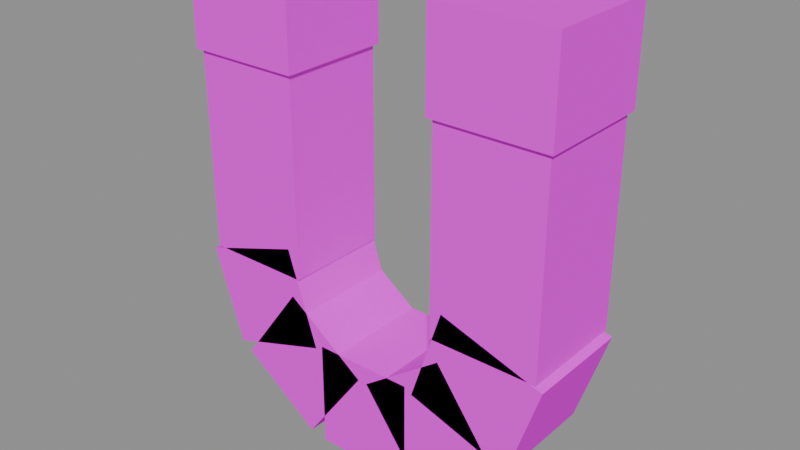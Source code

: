 # Source: magnet.blend  (saved by Blender 5.3.31; exported with 4.5.12 LTS)
import bpy
from mathutils import Matrix  # noqa: F401  (used for matrix-valued properties, if any)

bpy.ops.wm.read_factory_settings(use_empty=True)
scene = bpy.context.scene
scene.name = 'Scene'

# ---- images (referenced by path relative to the original .blend; pixels are not part of the script)
import os
ASSET_DIR = os.environ.get("B2B_ASSET_DIR", "")  # directory of the original .blend (textures are referenced by path, not embedded)
HERE = os.path.dirname(os.path.abspath(__file__))  # packed textures are extracted next to this script under _unpacked/

def load_image(name, relpath, width, height, colorspace="sRGB"):
    """Load a texture the original file referenced (path relative to the .blend, or extracted next to this script)."""
    p = next((c for c in (os.path.join(HERE, relpath), os.path.join(ASSET_DIR, relpath)) if relpath and os.path.exists(c)), "")
    if p:
        img = bpy.data.images.load(p, check_existing=True)
        img.name = name
    else:  # same state as the original file: an image datablock whose file is absent (Cycles renders it pink)
        img = bpy.data.images.new(name, width, height)
        img.source = "FILE"
        img.filepath = "//" + (relpath or name)
    img.colorspace_settings.name = colorspace
    return img
img_magnet_albedo = load_image('magnet_albedo', 'bakes/magnet_albedo.png', 1024, 1024, 'sRGB')

# ---- materials (node trees are filled in below, after node groups)
mat_magnet = bpy.data.materials.new('magnet')

# ---- material node trees
mat_magnet.use_nodes = True; mat_magnet.node_tree.nodes.clear()
_N = mat_magnet.node_tree.nodes; _L = mat_magnet.node_tree.links
n0 = _N.new('ShaderNodeBsdfPrincipled'); n0.name = 'Principled BSDF'; n0.location = (-200, 100)
n0.inputs[2].default_value = 1.0
n0.inputs[10].default_value = 0.005
n0.inputs[13].default_value = 0.0
n1 = _N.new('ShaderNodeOutputMaterial'); n1.name = 'Material Output'; n1.location = (200, 100)
n2 = _N.new('ShaderNodeTexImage'); n2.name = 'Image Texture'; n2.location = (0, 0)
n2.image = img_magnet_albedo
n2.interpolation = 'Closest'
_L.new(n0.outputs[0], n1.inputs[0])
_L.new(n2.outputs[0], n0.inputs[0])
n1.is_active_output = True

# ---- meshes
me_magnet = bpy.data.meshes.new('magnet')
me_magnet.from_pydata([(-0.24, -0.07, 0.23), (-0.24, -0.07, 0.49), (-0.24, 0.07, 0.23), (-0.24, 0.07, 0.49), (-0.1, -0.07, 0.23), (-0.1, -0.07, 0.49), (-0.1, 0.07, 0.23), (-0.1, 0.07, 0.49), (-0.245, -0.075, 0.49), (-0.245, -0.075, 0.61), (-0.245, 0.075, 0.49), (-0.245, 0.075, 0.61), (-0.095, -0.075, 0.49), (-0.095, -0.075, 0.61), (-0.095, 0.075, 0.49), (-0.095, 0.075, 0.61), (0.1, -0.07, 0.23), (0.1, -0.07, 0.49), (0.1, 0.07, 0.23), (0.1, 0.07, 0.49), (0.24, -0.07, 0.23), (0.24, -0.07, 0.49), (0.24, 0.07, 0.23), (0.24, 0.07, 0.49), (0.095, -0.075, 0.49), (0.095, -0.075, 0.61), (0.095, 0.075, 0.49), (0.095, 0.075, 0.61), (0.245, -0.075, 0.49), (0.245, -0.075, 0.61), (0.245, 0.075, 0.49), (0.245, 0.075, 0.61), (-0.1152, -0.07, 0.2671), (-0.07502, -0.07, 0.1435), (-0.1152, 0.07, 0.2671), (-0.07502, 0.07, 0.1435), (-0.2483, -0.07, 0.2238), (-0.2082, -0.07, 0.1002), (-0.2483, 0.07, 0.2238), (-0.2082, 0.07, 0.1002), (-0.1114, -0.07, 0.2035), (-0.006192, -0.07, 0.1271), (-0.1114, 0.07, 0.2035), (-0.006192, 0.07, 0.1271), (-0.1937, -0.07, 0.09022), (-0.08848, -0.07, 0.01381), (-0.1937, 0.07, 0.09022), (-0.08848, 0.07, 0.01381), (-0.065, -0.07, 0.15), (0.065, -0.07, 0.15), (-0.065, 0.07, 0.15), (0.065, 0.07, 0.15), (-0.065, -0.07, 0.01), (0.065, -0.07, 0.01), (-0.065, 0.07, 0.01), (0.065, 0.07, 0.01), (0.006192, -0.07, 0.1271), (0.1114, -0.07, 0.2035), (0.006192, 0.07, 0.1271), (0.1114, 0.07, 0.2035), (0.08848, -0.07, 0.01381), (0.1937, -0.07, 0.09022), (0.08848, 0.07, 0.01381), (0.1937, 0.07, 0.09022), (0.07502, -0.07, 0.1435), (0.1152, -0.07, 0.2671), (0.07502, 0.07, 0.1435), (0.1152, 0.07, 0.2671), (0.2082, -0.07, 0.1002), (0.2483, -0.07, 0.2238), (0.2082, 0.07, 0.1002), (0.2483, 0.07, 0.2238)], [], [(0, 1, 3, 2), (2, 3, 7, 6), (6, 7, 5, 4), (4, 5, 1, 0), (2, 6, 4, 0), (7, 3, 1, 5), (8, 9, 11, 10), (10, 11, 15, 14), (14, 15, 13, 12), (12, 13, 9, 8), (10, 14, 12, 8), (15, 11, 9, 13), (16, 17, 19, 18), (18, 19, 23, 22), (22, 23, 21, 20), (20, 21, 17, 16), (18, 22, 20, 16), (23, 19, 17, 21), (24, 25, 27, 26), (26, 27, 31, 30), (30, 31, 29, 28), (28, 29, 25, 24), (26, 30, 28, 24), (31, 27, 25, 29), (32, 33, 35, 34), (34, 35, 39, 38), (38, 39, 37, 36), (36, 37, 33, 32), (34, 38, 36, 32), (39, 35, 33, 37), (40, 41, 43, 42), (42, 43, 47, 46), (46, 47, 45, 44), (44, 45, 41, 40), (42, 46, 44, 40), (47, 43, 41, 45), (48, 49, 51, 50), (50, 51, 55, 54), (54, 55, 53, 52), (52, 53, 49, 48), (50, 54, 52, 48), (55, 51, 49, 53), (56, 57, 59, 58), (58, 59, 63, 62), (62, 63, 61, 60), (60, 61, 57, 56), (58, 62, 60, 56), (63, 59, 57, 61), (64, 65, 67, 66), (66, 67, 71, 70), (70, 71, 69, 68), (68, 69, 65, 64), (66, 70, 68, 64), (71, 67, 65, 69)])
_uv = me_magnet.uv_layers.new(name='UVMap')
_uv.uv.foreach_set('vector', [0.1288, 0.3916, 0.1288, 0.2118, 0.2256, 0.2118, 0.2256, 0.3916, 0.01068, 0.1905, 0.01068, 0.01068, 0.1075, 0.01068, 0.1075, 0.1905, 0.247, 0.3916, 0.247, 0.2118, 0.3438, 0.2118, 0.3438, 0.3916, 0.1288, 0.1905, 0.1288, 0.01068, 0.2256, 0.01068, 0.2256, 0.1905, 0.5801, 0.01068, 0.5801, 0.1075, 0.4833, 0.1075, 0.4833, 0.01068, 0.5801, 0.1288, 0.5801, 0.2256, 0.4833, 0.2256, 0.4833, 0.1288, 0.8165, 0.753, 0.7335, 0.753, 0.7335, 0.6493, 0.8165, 0.6493, 0.8234, 0.5167, 0.7404, 0.5167, 0.7404, 0.413, 0.8234, 0.413, 0.594, 0.8712, 0.511, 0.8712, 0.511, 0.7674, 0.594, 0.7674, 0.6983, 0.8712, 0.6153, 0.8712, 0.6153, 0.7674, 0.6983, 0.7674, 0.1144, 0.413, 0.1144, 0.5167, 0.01068, 0.5167, 0.01068, 0.413, 0.2395, 0.413, 0.2395, 0.5167, 0.1358, 0.5167, 0.1358, 0.413, 0.3652, 0.1905, 0.3652, 0.01068, 0.462, 0.01068, 0.462, 0.1905, 0.247, 0.1905, 0.247, 0.01068, 0.3438, 0.01068, 0.3438, 0.1905, 0.3652, 0.3916, 0.3652, 0.2118, 0.462, 0.2118, 0.462, 0.3916, 0.01068, 0.3916, 0.01068, 0.2118, 0.1075, 0.2118, 0.1075, 0.3916, 0.5801, 0.247, 0.5801, 0.3438, 0.4833, 0.3438, 0.4833, 0.247, 0.6078, 0.413, 0.6078, 0.5098, 0.511, 0.5098, 0.511, 0.413, 0.09365, 0.8781, 0.01068, 0.8781, 0.01068, 0.7744, 0.09365, 0.7744, 0.198, 0.8781, 0.115, 0.8781, 0.115, 0.7744, 0.198, 0.7744, 0.3023, 0.8781, 0.2193, 0.8781, 0.2193, 0.7744, 0.3023, 0.7744, 0.4274, 0.8781, 0.3444, 0.8781, 0.3444, 0.7744, 0.4274, 0.7744, 0.3646, 0.413, 0.3646, 0.5167, 0.2608, 0.5167, 0.2608, 0.413, 0.4896, 0.413, 0.4896, 0.5167, 0.3859, 0.5167, 0.3859, 0.413, 0.7149, 0.01068, 0.8004, 0.01068, 0.8004, 0.1075, 0.7149, 0.1075, 0.6015, 0.1288, 0.6914, 0.1288, 0.6914, 0.2256, 0.6015, 0.2256, 0.8218, 0.01068, 0.9072, 0.01068, 0.9072, 0.1075, 0.8218, 0.1075, 0.6914, 0.3438, 0.6015, 0.3438, 0.6015, 0.247, 0.6914, 0.247, 0.2278, 0.6348, 0.1358, 0.6348, 0.1358, 0.538, 0.2278, 0.538, 0.3412, 0.6348, 0.2492, 0.6348, 0.2492, 0.538, 0.3412, 0.538, 0.6153, 0.8925, 0.688, 0.8925, 0.688, 0.9893, 0.6153, 0.9893, 0.511, 0.6493, 0.6009, 0.6493, 0.6009, 0.7461, 0.511, 0.7461, 0.9174, 0.6279, 0.8447, 0.6279, 0.8447, 0.5311, 0.9174, 0.5311, 0.7121, 0.7461, 0.6222, 0.7461, 0.6222, 0.6493, 0.7121, 0.6493, 0.824, 0.247, 0.9023, 0.247, 0.9023, 0.3438, 0.824, 0.3438, 0.9161, 0.7461, 0.8378, 0.7461, 0.8378, 0.6493, 0.9161, 0.6493, 0.7127, 0.1288, 0.8026, 0.1288, 0.8026, 0.2256, 0.7127, 0.2256, 0.01068, 0.6562, 0.1006, 0.6562, 0.1006, 0.753, 0.01068, 0.753, 0.8026, 0.3438, 0.7127, 0.3438, 0.7127, 0.247, 0.8026, 0.247, 0.2118, 0.753, 0.1219, 0.753, 0.1219, 0.6562, 0.2118, 0.6562, 0.6078, 0.5311, 0.6078, 0.6279, 0.511, 0.6279, 0.511, 0.5311, 0.01068, 0.6348, 0.01068, 0.538, 0.1075, 0.538, 0.1075, 0.6348, 0.7335, 0.8925, 0.8062, 0.8925, 0.8062, 0.9893, 0.7335, 0.9893, 0.2332, 0.6562, 0.3231, 0.6562, 0.3231, 0.753, 0.2332, 0.753, 0.5837, 0.9893, 0.511, 0.9893, 0.511, 0.8925, 0.5837, 0.8925, 0.4343, 0.753, 0.3444, 0.753, 0.3444, 0.6562, 0.4343, 0.6562, 0.8403, 0.7744, 0.9186, 0.7744, 0.9186, 0.8712, 0.8403, 0.8712, 0.923, 0.5098, 0.8447, 0.5098, 0.8447, 0.413, 0.923, 0.413, 0.819, 0.8712, 0.7335, 0.8712, 0.7335, 0.7744, 0.819, 0.7744, 0.6291, 0.413, 0.719, 0.413, 0.719, 0.5098, 0.6291, 0.5098, 0.9095, 0.2256, 0.824, 0.2256, 0.824, 0.1288, 0.9095, 0.1288, 0.719, 0.6279, 0.6291, 0.6279, 0.6291, 0.5311, 0.719, 0.5311, 0.4547, 0.6348, 0.3626, 0.6348, 0.3626, 0.538, 0.4547, 0.538, 0.6936, 0.1075, 0.6015, 0.1075, 0.6015, 0.01068, 0.6936, 0.01068])
me_magnet.materials.append(mat_magnet)
me_magnet.update()

# ---- objects
ob_magnet = bpy.data.objects.new('magnet', me_magnet)

# ---- transforms, parenting, visibility, modifiers, constraints
ob_magnet.location = (0.0, 0.0, 0.0)

# ---- collection membership
scene.collection.objects.link(ob_magnet)

# ---- scene / render settings (as saved in the file)
scene.frame_start = 1; scene.frame_end = 250; scene.frame_set(1)
scene.render.engine = 'CYCLES'
scene.render.bake_bias = 0.0
scene.render.bake_samples = 0
scene.render.compositor_device = 'GPU'
scene.cycles.samples = 4
scene.eevee.use_volume_custom_range = False
scene.eevee.fast_gi_thickness_near = 0.1
scene.eevee.fast_gi_thickness_far = 0.0
scene.eevee.ray_tracing_options.screen_trace_thickness = 0.1
bpy.context.view_layer.update()

# ---- added for rendering (the .blend has no active camera and no usable light): camera, sun + grey world if the file has none
cam_auto = bpy.data.cameras.new('AutoCamera')
cam_auto.lens = 50.0
cam_auto.sensor_width = 36.0
cam_auto.clip_end = 1000.0
ob_auto_camera = bpy.data.objects.new('AutoCamera', cam_auto)
scene.collection.objects.link(ob_auto_camera)
ob_auto_camera.location = (0.733902, -0.880683, 0.897122)
ob_auto_camera.rotation_euler = (1.09748, -7.21219e-08, 0.694738)
scene.camera = ob_auto_camera
light_auto_sun = bpy.data.lights.new('AutoSun', 'SUN')
light_auto_sun.energy = 3.0
light_auto_sun.angle = 0.0523599
ob_auto_sun = bpy.data.objects.new('AutoSun', light_auto_sun)
scene.collection.objects.link(ob_auto_sun)
ob_auto_sun.rotation_euler = (0.872665, 0.174533, 0.523599)
if scene.world is None:
    world_auto = bpy.data.worlds.new('AutoWorld')
    world_auto.color = (0.3, 0.3, 0.3)
    scene.world = world_auto
bpy.context.view_layer.update()
